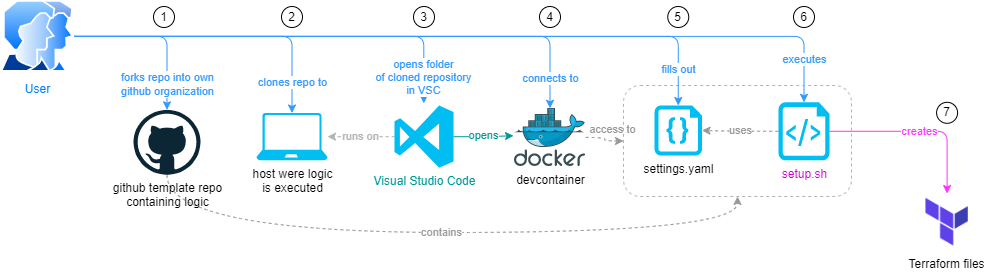

The diagram above was exported from draw.io. Its source (the exported page's mxGraphModel, read from the mxfile embedded in the PNG):
<mxGraphModel dx="718" dy="425" grid="0" gridSize="10" guides="1" tooltips="1" connect="1" arrows="1" fold="1" page="1" pageScale="1" pageWidth="1100" pageHeight="400" math="0" shadow="0">
  <root>
    <mxCell id="0" />
    <mxCell id="1" parent="0" />
    <mxCell id="32" value="contains" style="edgeStyle=orthogonalEdgeStyle;html=1;strokeColor=#999999;fontColor=#999999;curved=1;dashed=1;" parent="1" source="ju8qWxLO8dRxrkYCkx7L-9" target="ju8qWxLO8dRxrkYCkx7L-38" edge="1">
      <mxGeometry relative="1" as="geometry">
        <Array as="points">
          <mxPoint x="217" y="304" />
          <mxPoint x="787" y="304" />
        </Array>
      </mxGeometry>
    </mxCell>
    <mxCell id="ju8qWxLO8dRxrkYCkx7L-9" value="github template repo&lt;br&gt;containing logic" style="dashed=0;outlineConnect=0;html=1;align=center;labelPosition=center;verticalLabelPosition=bottom;verticalAlign=top;shape=mxgraph.weblogos.github;rounded=1;strokeColor=#000000;fontSize=12;fontColor=#000000;fillColor=none;" parent="1" vertex="1">
      <mxGeometry x="183" y="181.32999999999993" width="67" height="65" as="geometry" />
    </mxCell>
    <mxCell id="ju8qWxLO8dRxrkYCkx7L-11" value="clones repo to" style="edgeStyle=orthogonalEdgeStyle;rounded=1;orthogonalLoop=1;jettySize=auto;html=1;strokeColor=#3399FF;fontSize=11;fontColor=#3399FF;startArrow=none;startFill=0;endArrow=classic;endFill=1;" parent="1" source="ju8qWxLO8dRxrkYCkx7L-16" target="ju8qWxLO8dRxrkYCkx7L-20" edge="1">
      <mxGeometry x="0.7936" relative="1" as="geometry">
        <mxPoint x="467.5" y="195.91060000000016" as="targetPoint" />
        <mxPoint as="offset" />
      </mxGeometry>
    </mxCell>
    <mxCell id="ju8qWxLO8dRxrkYCkx7L-13" value="opens folder&lt;br style=&quot;font-size: 11px;&quot;&gt;of cloned repository&lt;br style=&quot;font-size: 11px;&quot;&gt;in VSC" style="edgeStyle=orthogonalEdgeStyle;rounded=1;orthogonalLoop=1;jettySize=auto;html=1;entryX=0.497;entryY=-0.034;entryDx=0;entryDy=0;entryPerimeter=0;strokeColor=#3399FF;fontSize=11;fontColor=#3399FF;startArrow=none;startFill=0;endArrow=classic;endFill=1;" parent="1" source="ju8qWxLO8dRxrkYCkx7L-16" target="ju8qWxLO8dRxrkYCkx7L-19" edge="1">
      <mxGeometry x="0.8685" relative="1" as="geometry">
        <mxPoint y="1" as="offset" />
      </mxGeometry>
    </mxCell>
    <mxCell id="ju8qWxLO8dRxrkYCkx7L-15" value="executes" style="edgeStyle=orthogonalEdgeStyle;rounded=1;orthogonalLoop=1;jettySize=auto;html=1;strokeColor=#3399FF;fontSize=11;fontColor=#3399FF;startArrow=none;startFill=0;endArrow=classic;endFill=1;" parent="1" source="ju8qWxLO8dRxrkYCkx7L-16" target="ju8qWxLO8dRxrkYCkx7L-41" edge="1">
      <mxGeometry x="0.8925" relative="1" as="geometry">
        <mxPoint as="offset" />
        <mxPoint x="970.6799999999985" y="166.21000000000004" as="targetPoint" />
      </mxGeometry>
    </mxCell>
    <mxCell id="ju8qWxLO8dRxrkYCkx7L-16" value="User" style="aspect=fixed;perimeter=ellipsePerimeter;html=1;align=center;shadow=0;dashed=0;spacingTop=3;image;image=img/lib/active_directory/user_accounts.svg;rounded=1;strokeColor=#000000;fontSize=12;fontColor=#007FFF;fillColor=none;" parent="1" vertex="1">
      <mxGeometry x="50" y="72.00000000000011" width="74" height="71.78" as="geometry" />
    </mxCell>
    <mxCell id="ju8qWxLO8dRxrkYCkx7L-17" value="runs on" style="edgeStyle=orthogonalEdgeStyle;rounded=0;orthogonalLoop=1;jettySize=auto;html=1;dashed=1;strokeColor=#B3B3B3;fontSize=11;fontColor=#B3B3B3;startArrow=none;startFill=0;endArrow=classic;endFill=1;curved=1;" parent="1" source="ju8qWxLO8dRxrkYCkx7L-19" target="ju8qWxLO8dRxrkYCkx7L-20" edge="1">
      <mxGeometry relative="1" as="geometry" />
    </mxCell>
    <mxCell id="ju8qWxLO8dRxrkYCkx7L-18" value="opens" style="edgeStyle=orthogonalEdgeStyle;rounded=0;orthogonalLoop=1;jettySize=auto;html=1;strokeColor=#009999;fontColor=#009999;fontSize=11;entryX=-0.014;entryY=0.472;entryDx=0;entryDy=0;entryPerimeter=0;" parent="1" source="ju8qWxLO8dRxrkYCkx7L-19" target="ju8qWxLO8dRxrkYCkx7L-22" edge="1">
      <mxGeometry x="0.0261" relative="1" as="geometry">
        <mxPoint as="offset" />
      </mxGeometry>
    </mxCell>
    <mxCell id="ju8qWxLO8dRxrkYCkx7L-19" value="Visual Studio Code" style="verticalLabelPosition=bottom;html=1;verticalAlign=top;align=center;strokeColor=none;fillColor=#00BEF2;shape=mxgraph.azure.visual_studio_online;rounded=1;fontSize=12;fontColor=#009999;" parent="1" vertex="1">
      <mxGeometry x="444" y="177.0000000000001" width="59" height="62.31" as="geometry" />
    </mxCell>
    <mxCell id="ju8qWxLO8dRxrkYCkx7L-20" value="host were logic&lt;br&gt;is executed" style="verticalLabelPosition=bottom;html=1;verticalAlign=top;align=center;strokeColor=none;fillColor=#00BEF2;shape=mxgraph.azure.laptop;pointerEvents=1;rounded=1;fontSize=12;fontColor=#000000;" parent="1" vertex="1">
      <mxGeometry x="306" y="184.5" width="71" height="47.31" as="geometry" />
    </mxCell>
    <mxCell id="25" style="edgeStyle=orthogonalEdgeStyle;curved=1;html=1;dashed=1;strokeColor=#999999;fontColor=#999999;" parent="1" source="ju8qWxLO8dRxrkYCkx7L-22" target="ju8qWxLO8dRxrkYCkx7L-38" edge="1">
      <mxGeometry relative="1" as="geometry" />
    </mxCell>
    <mxCell id="26" value="access to" style="edgeLabel;html=1;align=center;verticalAlign=middle;resizable=0;points=[];fontColor=#999999;" parent="25" vertex="1" connectable="0">
      <mxGeometry x="-0.3646" y="-1" relative="1" as="geometry">
        <mxPoint x="13" y="-9" as="offset" />
      </mxGeometry>
    </mxCell>
    <mxCell id="ju8qWxLO8dRxrkYCkx7L-22" value="devcontainer" style="sketch=0;aspect=fixed;html=1;points=[];align=center;image;fontSize=12;image=img/lib/mscae/Docker.svg;rounded=1;strokeColor=default;fontColor=#000000;fillColor=none;" parent="1" vertex="1">
      <mxGeometry x="564" y="179.77999999999997" width="71" height="58.22" as="geometry" />
    </mxCell>
    <mxCell id="ju8qWxLO8dRxrkYCkx7L-27" value="forks repo into own&lt;br&gt;github organization" style="edgeStyle=orthogonalEdgeStyle;rounded=1;orthogonalLoop=1;jettySize=auto;html=1;strokeColor=#3399FF;fontSize=11;fontColor=#3399FF;startArrow=none;startFill=0;endArrow=classic;endFill=1;" parent="1" source="ju8qWxLO8dRxrkYCkx7L-16" target="ju8qWxLO8dRxrkYCkx7L-9" edge="1">
      <mxGeometry x="0.6955" relative="1" as="geometry">
        <mxPoint x="-239.00004611905752" y="58.833333333333485" as="sourcePoint" />
        <mxPoint as="offset" />
        <mxPoint x="243.57142857142935" y="178.3699999999999" as="targetPoint" />
      </mxGeometry>
    </mxCell>
    <mxCell id="ju8qWxLO8dRxrkYCkx7L-38" value="" style="rounded=1;whiteSpace=wrap;html=1;strokeColor=#B3B3B3;fontSize=12;fontColor=#000000;fillColor=none;dashed=1;" parent="1" vertex="1">
      <mxGeometry x="673" y="157" width="228" height="111" as="geometry" />
    </mxCell>
    <mxCell id="23" value="uses" style="edgeStyle=orthogonalEdgeStyle;html=1;entryX=1;entryY=0.5;entryDx=0;entryDy=0;entryPerimeter=0;curved=1;dashed=1;strokeColor=#999999;fontColor=#999999;" parent="1" source="ju8qWxLO8dRxrkYCkx7L-41" target="19" edge="1">
      <mxGeometry relative="1" as="geometry" />
    </mxCell>
    <mxCell id="29" value="creates" style="edgeStyle=orthogonalEdgeStyle;html=1;strokeColor=#FF33FF;fontColor=#FF33FF;" parent="1" source="ju8qWxLO8dRxrkYCkx7L-41" target="27" edge="1">
      <mxGeometry relative="1" as="geometry" />
    </mxCell>
    <mxCell id="ju8qWxLO8dRxrkYCkx7L-41" value="setup.sh" style="verticalLabelPosition=bottom;html=1;verticalAlign=top;align=center;strokeColor=none;fillColor=#00BEF2;shape=mxgraph.azure.script_file;pointerEvents=1;rounded=1;fontSize=12;fontColor=#CC00CC;" parent="1" vertex="1">
      <mxGeometry x="828" y="173.80999999999977" width="51" height="58" as="geometry" />
    </mxCell>
    <mxCell id="9" value="1" style="ellipse;whiteSpace=wrap;html=1;aspect=fixed;" parent="1" vertex="1">
      <mxGeometry x="203" y="78" width="21" height="21" as="geometry" />
    </mxCell>
    <mxCell id="10" value="2" style="ellipse;whiteSpace=wrap;html=1;aspect=fixed;" parent="1" vertex="1">
      <mxGeometry x="331" y="78" width="21" height="21" as="geometry" />
    </mxCell>
    <mxCell id="11" value="3" style="ellipse;whiteSpace=wrap;html=1;aspect=fixed;" parent="1" vertex="1">
      <mxGeometry x="463" y="78" width="21" height="21" as="geometry" />
    </mxCell>
    <mxCell id="12" value="4" style="ellipse;whiteSpace=wrap;html=1;aspect=fixed;" parent="1" vertex="1">
      <mxGeometry x="589" y="78" width="21" height="21" as="geometry" />
    </mxCell>
    <mxCell id="13" value="6" style="ellipse;whiteSpace=wrap;html=1;aspect=fixed;" parent="1" vertex="1">
      <mxGeometry x="843" y="78" width="21" height="21" as="geometry" />
    </mxCell>
    <mxCell id="14" value="7" style="ellipse;whiteSpace=wrap;html=1;aspect=fixed;" parent="1" vertex="1">
      <mxGeometry x="986.0900000000001" y="173.81" width="21" height="21" as="geometry" />
    </mxCell>
    <mxCell id="19" value="settings.yaml" style="verticalLabelPosition=bottom;html=1;verticalAlign=top;align=center;strokeColor=none;fillColor=#00BEF2;shape=mxgraph.azure.code_file;pointerEvents=1;" parent="1" vertex="1">
      <mxGeometry x="704" y="177" width="47.5" height="50" as="geometry" />
    </mxCell>
    <mxCell id="21" value="fills out" style="edgeStyle=orthogonalEdgeStyle;rounded=1;orthogonalLoop=1;jettySize=auto;html=1;strokeColor=#3399FF;fontSize=11;fontColor=#3399FF;startArrow=none;startFill=0;endArrow=classic;endFill=1;entryX=0.5;entryY=0;entryDx=0;entryDy=0;entryPerimeter=0;" parent="1" source="ju8qWxLO8dRxrkYCkx7L-16" target="19" edge="1">
      <mxGeometry x="0.8925" relative="1" as="geometry">
        <mxPoint as="offset" />
        <mxPoint x="853.5" y="186.99999999999977" as="targetPoint" />
        <mxPoint x="135.99999856376735" y="85.89999999999998" as="sourcePoint" />
      </mxGeometry>
    </mxCell>
    <mxCell id="24" value="5" style="ellipse;whiteSpace=wrap;html=1;aspect=fixed;" parent="1" vertex="1">
      <mxGeometry x="717.25" y="78" width="21" height="21" as="geometry" />
    </mxCell>
    <mxCell id="27" value="Terraform files" style="shape=image;verticalLabelPosition=bottom;labelBackgroundColor=default;verticalAlign=top;aspect=fixed;imageAspect=0;image=data:image/png,(base64 omitted: 20664 chars);" parent="1" vertex="1">
      <mxGeometry x="968" y="265.00000000000006" width="57.18" height="57.18" as="geometry" />
    </mxCell>
    <mxCell id="34" value="connects to" style="edgeStyle=orthogonalEdgeStyle;rounded=1;orthogonalLoop=1;jettySize=auto;html=1;strokeColor=#3399FF;fontSize=11;fontColor=#3399FF;startArrow=none;startFill=0;endArrow=classic;endFill=1;" parent="1" source="ju8qWxLO8dRxrkYCkx7L-16" target="ju8qWxLO8dRxrkYCkx7L-22" edge="1">
      <mxGeometry x="0.8925" relative="1" as="geometry">
        <mxPoint as="offset" />
        <mxPoint x="737.75" y="187" as="targetPoint" />
        <mxPoint x="133.99998449454552" y="117.85714285714289" as="sourcePoint" />
      </mxGeometry>
    </mxCell>
  </root>
</mxGraphModel>